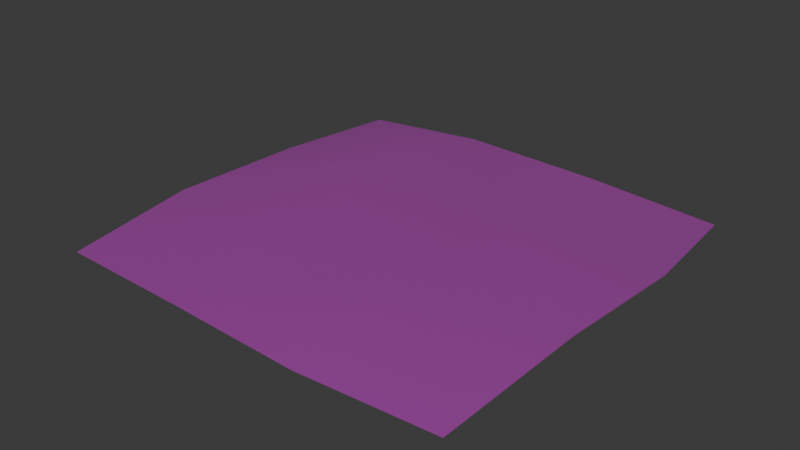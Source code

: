# Source: SM_Env_Flowers_Flat_02.blend  (saved by Blender 4.5.88; exported with 4.5.12 LTS)
import bpy
from mathutils import Matrix  # noqa: F401  (used for matrix-valued properties, if any)

bpy.ops.wm.read_factory_settings(use_empty=True)
scene = bpy.context.scene
scene.name = 'Scene'

# ---- collections
col_sm_env_flowers_flat_02 = bpy.data.collections.new('SM_Env_Flowers_Flat_02'); scene.collection.children.link(col_sm_env_flowers_flat_02)

# ---- images (referenced by path relative to the original .blend; pixels are not part of the script)
import os
ASSET_DIR = os.environ.get("B2B_ASSET_DIR", "")  # directory of the original .blend (textures are referenced by path, not embedded)
HERE = os.path.dirname(os.path.abspath(__file__))  # packed textures are extracted next to this script under _unpacked/

def load_image(name, relpath, width, height, colorspace="sRGB"):
    """Load a texture the original file referenced (path relative to the .blend, or extracted next to this script)."""
    p = next((c for c in (os.path.join(HERE, relpath), os.path.join(ASSET_DIR, relpath)) if relpath and os.path.exists(c)), "")
    if p:
        img = bpy.data.images.load(p, check_existing=True)
        img.name = name
    else:  # same state as the original file: an image datablock whose file is absent (Cycles renders it pink)
        img = bpy.data.images.new(name, width, height)
        img.source = "FILE"
        img.filepath = "//" + (relpath or name)
    img.colorspace_settings.name = colorspace
    return img
img_file3522 = load_image('file3522', 'Flowers_Flat_01.tga', 1024, 1024, 'sRGB')
img_file3522_001 = load_image('file3522.001', 'Flowers_Flat_01.tga', 1024, 1024, 'Non-Color')

# ---- materials (node trees are filled in below, after node groups)
mat_flowershd1 = bpy.data.materials.new('flowerSHD1')
mat_flowershd1.use_transparency_overlap = False
mat_flowershd1.show_transparent_back = False
mat_flowershd1.diffuse_color = (1.0, 1.0, 1.0, 1.0)
mat_flowershd1.roughness = 0.5528

# ---- material node trees
mat_flowershd1.use_nodes = True; mat_flowershd1.node_tree.nodes.clear()
_N = mat_flowershd1.node_tree.nodes; _L = mat_flowershd1.node_tree.links
n0 = _N.new('ShaderNodeBsdfPrincipled'); n0.name = 'Principled BSDF'; n0.location = (-200, 100)
n0.inputs[2].default_value = 0.5528
n0.inputs[27].default_value = (0.0, 0.0, 0.0, 1.0)
n0.inputs[28].default_value = 1.0
n1 = _N.new('ShaderNodeOutputMaterial'); n1.name = 'Material Output'; n1.location = (200, 100)
n2 = _N.new('ShaderNodeNormalMap'); n2.name = 'Normal Map'; n2.location = (-600, -600)
n2.label = 'Normal/Map'
n3 = _N.new('ShaderNodeTexImage'); n3.name = 'Image Texture'; n3.location = (-600, 300)
n3.image = img_file3522
n4 = _N.new('ShaderNodeTexImage'); n4.name = 'Image Texture.001'; n4.location = (-600, -300)
n4.image = img_file3522_001
_L.new(n0.outputs[0], n1.inputs[0])
_L.new(n2.outputs[0], n0.inputs[5])
_L.new(n3.outputs[0], n0.inputs[0])
_L.new(n4.outputs[0], n0.inputs[4])
n1.is_active_output = True

# ---- world
world_world = bpy.data.worlds.new('World'); scene.world = world_world
world_world.use_nodes = True; world_world.node_tree.nodes.clear()
_N = world_world.node_tree.nodes; _L = world_world.node_tree.links
n0 = _N.new('ShaderNodeOutputWorld'); n0.name = 'World Output'; n0.location = (200, 100)
n1 = _N.new('ShaderNodeBackground'); n1.name = 'Background'; n1.location = (-200, 100)
n1.inputs[0].default_value = (0.05088, 0.05088, 0.05088, 1.0)
_L.new(n1.outputs[0], n0.inputs[0])
n0.is_active_output = True
world_world.color = (0.05088, 0.05088, 0.05088)
world_world.sun_shadow_jitter_overblur = 0.0

# ---- meshes
me_mesh = bpy.data.meshes.new('Mesh')
me_mesh.from_pydata([(-1.0, -1.0, 7.55e-08), (-0.3154, -1.029, 0.01205), (0.3557, -1.054, 0.01165), (1.0, -1.0, 7.55e-08), (-1.08, -0.3355, 0.02993), (-0.3272, -0.365, 0.07983), (0.3259, -0.3215, 0.1452), (1.07, -0.3204, 0.08812), (-1.064, 0.3721, 0.02054), (-0.4001, 0.394, 0.1331), (0.3186, 0.3483, 0.05574), (1.078, 0.3694, 0.04198), (-1.0, 1.0, -7.55e-08), (-0.3446, 0.989, 0.06248), (0.3432, 1.014, 0.03235), (1.0, 1.0, -7.55e-08)], [], [(1, 5, 0), (0, 5, 4), (2, 6, 1), (1, 6, 5), (2, 3, 6), (6, 3, 7), (5, 9, 4), (4, 9, 8), (6, 10, 5), (5, 10, 9), (6, 7, 10), (10, 7, 11), (8, 9, 12), (12, 9, 13), (9, 10, 13), (13, 10, 14), (10, 11, 14), (14, 11, 15)])
me_mesh.polygons.foreach_set('use_smooth', [True] * 18)
_k = set([(0, 1), (0, 4), (1, 2), (2, 3), (3, 7), (4, 8), (7, 11), (8, 12), (11, 15), (12, 13), (13, 14), (14, 15)])
me_mesh.attributes.new('sharp_edge', 'BOOLEAN', 'EDGE').data.foreach_set('value', [ (min(e.vertices), max(e.vertices)) in _k for e in me_mesh.edges])
_uv = me_mesh.uv_layers.new(name='map1')
_uv.uv.foreach_set('vector', [0.6479, 0.01793, 0.645, 0.1806, 0.4801, 0.02494, 0.4801, 0.02494, 0.645, 0.1806, 0.4605, 0.1878, 0.8124, 0.01163, 0.8051, 0.1912, 0.6479, 0.01793, 0.6479, 0.01793, 0.8051, 0.1912, 0.645, 0.1806, 0.8124, 0.01163, 0.9703, 0.02494, 0.8051, 0.1912, 0.8051, 0.1912, 0.9703, 0.02494, 0.9874, 0.1915, 0.645, 0.1806, 0.6272, 0.3666, 0.4605, 0.1878, 0.4605, 0.1878, 0.6272, 0.3666, 0.4644, 0.3612, 0.8051, 0.1912, 0.8033, 0.3554, 0.645, 0.1806, 0.645, 0.1806, 0.8033, 0.3554, 0.6272, 0.3666, 0.8051, 0.1912, 0.9874, 0.1915, 0.8033, 0.3554, 0.8033, 0.3554, 0.9874, 0.1915, 0.9894, 0.3606, 0.4644, 0.3612, 0.6272, 0.3666, 0.4801, 0.5151, 0.4801, 0.5151, 0.6272, 0.3666, 0.6408, 0.5124, 0.6272, 0.3666, 0.8033, 0.3554, 0.6408, 0.5124, 0.6408, 0.5124, 0.8033, 0.3554, 0.8094, 0.5187, 0.8033, 0.3554, 0.9894, 0.3606, 0.8094, 0.5187, 0.8094, 0.5187, 0.9894, 0.3606, 0.9703, 0.5151])
me_mesh.materials.append(mat_flowershd1)
me_mesh.update()
me_mesh.normals_split_custom_set([tuple(v) for v in zip(*[iter([-0.03304, -0.1256, 0.9915, -0.04771, -0.05748, 0.9972, -0.04771, -0.07467, 0.9961, -0.04771, -0.07467, 0.9961, -0.04771, -0.05748, 0.9972, -0.09105, -0.04468, 0.9948, 0.01315, -0.1787, 0.9838, -0.002762, -0.007526, 1.0, -0.03304, -0.1256, 0.9915, -0.03304, -0.1256, 0.9915, -0.002762, -0.007526, 1.0, -0.04771, -0.05748, 0.9972, 0.01315, -0.1787, 0.9838, 0.05501, -0.1563, 0.9862, -0.002762, -0.007526, 1.0, -0.002762, -0.007526, 1.0, 0.05501, -0.1563, 0.9862, 0.05934, -0.01511, 0.9981, -0.04771, -0.05748, 0.9972, -0.01041, 0.01855, 0.9998, -0.09105, -0.04468, 0.9948, -0.09105, -0.04468, 0.9948, -0.01041, 0.01855, 0.9998, -0.168, 0.03127, 0.9853, -0.002762, -0.007526, 1.0, 0.03806, 0.05464, 0.9978, -0.04771, -0.05748, 0.9972, -0.04771, -0.05748, 0.9972, 0.03806, 0.05464, 0.9978, -0.01041, 0.01855, 0.9998, -0.002762, -0.007526, 1.0, 0.05934, -0.01511, 0.9981, 0.03806, 0.05464, 0.9978, 0.03806, 0.05464, 0.9978, 0.05934, -0.01511, 0.9981, 0.02349, 0.05959, 0.9979, -0.168, 0.03127, 0.9853, -0.01041, 0.01855, 0.9998, -0.1344, 0.08381, 0.9874, -0.1344, 0.08381, 0.9874, -0.01041, 0.01855, 0.9998, 0.003874, 0.09564, 0.9954, -0.01041, 0.01855, 0.9998, 0.03806, 0.05464, 0.9978, 0.003874, 0.09564, 0.9954, 0.003874, 0.09564, 0.9954, 0.03806, 0.05464, 0.9978, 0.0363, 0.04187, 0.9985, 0.03806, 0.05464, 0.9978, 0.02349, 0.05959, 0.9979, 0.0363, 0.04187, 0.9985, 0.0363, 0.04187, 0.9985, 0.02349, 0.05959, 0.9979, 0.05065, 0.07255, 0.9961])] * 3)])

# ---- objects
ob_sm_env_flowers_flat_02 = bpy.data.objects.new('SM_Env_Flowers_Flat_02', me_mesh)

# ---- transforms, parenting, visibility, modifiers, constraints
ob_sm_env_flowers_flat_02.location = (0.0, 0.0, 0.0)
ob_sm_env_flowers_flat_02.color = (0.8, 0.8, 0.8, 1.0)

# ---- collection membership
col_sm_env_flowers_flat_02.objects.link(ob_sm_env_flowers_flat_02)

# ---- scene / render settings (as saved in the file)
scene.frame_start = 1; scene.frame_end = 250; scene.frame_set(1)
scene.render.engine = 'BLENDER_EEVEE_NEXT'
bpy.context.view_layer.update()

# ---- added for rendering (the .blend has no active camera and no usable light): camera, sun
cam_auto = bpy.data.cameras.new('AutoCamera')
cam_auto.lens = 50.0
cam_auto.sensor_width = 36.0
cam_auto.clip_end = 1000.0
ob_auto_camera = bpy.data.objects.new('AutoCamera', cam_auto)
scene.collection.objects.link(ob_auto_camera)
ob_auto_camera.location = (2.76769, -3.34271, 2.28773)
ob_auto_camera.rotation_euler = (1.09748, -7.21219e-08, 0.694738)
scene.camera = ob_auto_camera
light_auto_sun = bpy.data.lights.new('AutoSun', 'SUN')
light_auto_sun.energy = 3.0
light_auto_sun.angle = 0.0523599
ob_auto_sun = bpy.data.objects.new('AutoSun', light_auto_sun)
scene.collection.objects.link(ob_auto_sun)
ob_auto_sun.rotation_euler = (0.872665, 0.174533, 0.523599)
bpy.context.view_layer.update()
